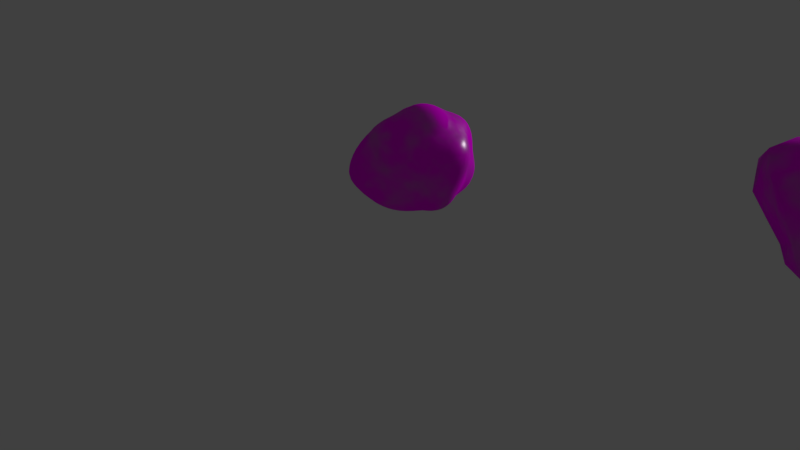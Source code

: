# Source: RocksWMoss.blend  (saved by Blender 2.78.0; exported with 4.5.12 LTS)
import bpy
from mathutils import Matrix  # noqa: F401  (used for matrix-valued properties, if any)

bpy.ops.wm.read_factory_settings(use_empty=True)
scene = bpy.context.scene
scene.name = 'Scene'

# ---- collections
col_collection_1 = bpy.data.collections.new('Collection 1'); scene.collection.children.link(col_collection_1)

# ---- images (referenced by path relative to the original .blend; pixels are not part of the script)
import os
ASSET_DIR = os.environ.get("B2B_ASSET_DIR", "")  # directory of the original .blend (textures are referenced by path, not embedded)
HERE = os.path.dirname(os.path.abspath(__file__))  # packed textures are extracted next to this script under _unpacked/

def load_image(name, relpath, width, height, colorspace="sRGB"):
    """Load a texture the original file referenced (path relative to the .blend, or extracted next to this script)."""
    p = next((c for c in (os.path.join(HERE, relpath), os.path.join(ASSET_DIR, relpath)) if relpath and os.path.exists(c)), "")
    if p:
        img = bpy.data.images.load(p, check_existing=True)
        img.name = name
    else:  # same state as the original file: an image datablock whose file is absent (Cycles renders it pink)
        img = bpy.data.images.new(name, width, height)
        img.source = "FILE"
        img.filepath = "//" + (relpath or name)
    img.colorspace_settings.name = colorspace
    return img
img_texturescom_rocksharp0024_8_m_jpg = load_image('TexturesCom_RockSharp0024_8_M.jpg', 'TexturesCom_RockSharp0024_8_M.jpg', 1024, 1024, 'sRGB')
img_texturescom_moss0177_1_seamless_s_jpg = load_image('TexturesCom_Moss0177_1_seamless_S.jpg', 'TexturesCom_Moss0177_1_seamless_S.jpg', 1024, 1024, 'sRGB')

# ---- materials (node trees are filled in below, after node groups)
mat_material = bpy.data.materials.new('Material')
mat_material.alpha_threshold = 0.0
mat_material.roughness = 0.5

# ---- material node trees
mat_material.use_nodes = True; mat_material.node_tree.nodes.clear()
_N = mat_material.node_tree.nodes; _L = mat_material.node_tree.links
n0 = _N.new('ShaderNodeBsdfDiffuse'); n0.name = 'Diffuse BSDF'; n0.location = (480, 300)
n1 = _N.new('ShaderNodeTexCoord'); n1.name = 'Texture Coordinate'; n1.location = (-609, 299)
n2 = _N.new('ShaderNodeMapping'); n2.name = 'Mapping'; n2.location = (-373, 387)
n2.inputs[3].default_value = (1.0, 0.5, 1.0)
n3 = _N.new('ShaderNodeTexImage'); n3.name = 'Image Texture'; n3.location = (40, 125)
n3.width = 140
n3.image = img_texturescom_rocksharp0024_8_m_jpg
n4 = _N.new('ShaderNodeMix'); n4.name = 'Mix'; n4.location = (260, 190)
n4.data_type = 'RGBA'
n5 = _N.new('ShaderNodeTexImage'); n5.name = 'Image Texture.001'; n5.location = (28, 560)
n5.width = 147
n5.image = img_texturescom_moss0177_1_seamless_s_jpg
n6 = _N.new('ShaderNodeTexNoise'); n6.name = 'Noise Texture'; n6.location = (28, 878)
n6.inputs[2].default_value = 4.5
n7 = _N.new('ShaderNodeOutputMaterial'); n7.name = 'Material Output'; n7.location = (963, 285)
n8 = _N.new('ShaderNodeMixShader'); n8.name = 'Mix Shader'; n8.location = (768, 302)
n9 = _N.new('ShaderNodeMix'); n9.name = 'Mix.001'; n9.location = (548, 526)
n9.data_type = 'RGBA'
n9.inputs[0].default_value = 0.005
n10 = _N.new('ShaderNodeBsdfAnisotropic'); n10.name = 'Glossy BSDF'; n10.location = (794, 586)
n10.distribution = 'GGX'
n10.inputs[0].default_value = (0.2651, 0.2651, 0.2651, 1.0)
n10.inputs[1].default_value = 0.3162
n11 = _N.new('ShaderNodeValToRGB'); n11.name = 'ColorRamp'; n11.location = (243, 855)
while len(n11.color_ramp.elements) > 1: n11.color_ramp.elements.remove(n11.color_ramp.elements[-1])
n11.color_ramp.elements[0].position = 0.02955; n11.color_ramp.elements[0].color = (0.0, 0.0, 0.0, 1.0)
_e = n11.color_ramp.elements.new(0.5547); _e.color = (1.0, 1.0, 1.0, 1.0)
n12 = _N.new('ShaderNodeBump'); n12.name = 'Bump'; n12.location = (460, 53)
n12.inputs[0].default_value = 0.1
n12.inputs[1].default_value = 0.1
n12.inputs[2].default_value = 1.0
_L.new(n3.outputs[0], n4.inputs[6])
_L.new(n1.outputs[2], n2.inputs[0])
_L.new(n2.outputs[0], n3.inputs[0])
_L.new(n2.outputs[0], n5.inputs[0])
_L.new(n4.outputs[2], n0.inputs[0])
_L.new(n5.outputs[0], n4.inputs[7])
_L.new(n6.outputs[1], n11.inputs[0])
_L.new(n11.outputs[0], n4.inputs[0])
_L.new(n8.outputs[0], n7.inputs[0])
_L.new(n11.outputs[0], n9.inputs[6])
_L.new(n0.outputs[0], n8.inputs[2])
_L.new(n10.outputs[0], n8.inputs[1])
_L.new(n9.outputs[2], n8.inputs[0])
_L.new(n11.outputs[0], n12.inputs[3])
_L.new(n12.outputs[0], n0.inputs[2])
_L.new(n12.outputs[0], n10.inputs[4])
n7.is_active_output = True

# ---- world
world_world = bpy.data.worlds.new('World'); scene.world = world_world
world_world.color = (0.05088, 0.05088, 0.05088)
world_world.use_sun_shadow = False
world_world.sun_shadow_jitter_overblur = 0.0
world_world.cycles.sampling_method = 'MANUAL'

# ---- cameras
cam_camera = bpy.data.cameras.new('Camera')
cam_camera.clip_end = 100.0
cam_camera.lens = 35.0
cam_camera.sensor_width = 32.0
cam_camera.sensor_height = 18.0
cam_camera.ortho_scale = 7.314
cam_camera.dof.focus_distance = 0.0

# ---- lights
light_sun = bpy.data.lights.new('Sun', 'SUN')
light_sun.transmission_factor = 0.0
light_sun.angle = 0.1993
light_sun.energy = 1.0
light_sun.shadow_buffer_clip_start = 0.5
light_sun.shadow_soft_size = 0.1
light_sun.shadow_cascade_max_distance = 1000.0

# ---- meshes
me_icosphere_003 = bpy.data.meshes.new('Icosphere.003')
me_icosphere_003.from_pydata([(-0.8798, -0.05673, 0.4231), (-0.5348, -0.6427, -0.1146), (0.3898, -0.1556, -0.7256), (-0.3953, -0.1124, -0.758), (-0.5869, 0.5034, -0.3563), (0.3647, 0.269, -0.7389), (0.2754, -0.8536, 0.4492), (-0.8091, 0.5921, 0.5064), (0.3519, 1.019, 0.5506), (0.9772, 0.02251, 0.5055), (0.0, -0.0003546, 1.08), (0.7256, 0.5269, -0.449), (-0.2914, 0.9755, -0.5641), (-0.9455, -0.00507, -0.4799), (-0.2848, -0.8588, -0.453), (0.7251, -0.5269, -0.4484), (0.0, 0.006213, -1.102), (0.5045, -0.695, -0.0002397), (-0.07533, -0.8228, 0.08875), (-0.7919, -0.567, 0.4852), (-0.3486, 1.298, 0.03842), (-0.03805, -0.4174, -0.8174), (0.378, -0.07237, 0.803), (-0.2671, 0.355, 0.8204), (0.1111, -0.6255, -0.4609), (1.091, 0.3426, 0.001952), (-1.091, 0.3426, 0.001952), (0.611, -0.44, 0.4632), (-0.6642, -0.4873, -0.5087), (0.7976, -0.3157, 0.1087), (0.8122, -0.06859, -0.3688), (-0.847, -0.2724, -0.002097), (-0.1087, 0.4382, -0.8278), (0.4494, 0.9117, -0.2553), (-0.2814, 0.8288, 0.541), (0.7665, 0.4629, 0.422), (-0.229, -0.7042, 0.462), (-0.4111, -0.1704, 0.7786), (0.04631, -0.462, 0.647), (0.1005, 1.378, 0.0665), (-0.8812, 1.215, -0.0047), (0.1407, 0.8644, -0.6446), (0.8341, 0.9814, 0.1589), (0.1482, 0.5024, 0.8375)], [], [(18, 6, 36), (24, 21, 2), (42, 35, 25), (39, 8, 42), (41, 11, 5), (4, 26, 7), (35, 43, 22), (7, 40, 4), (42, 25, 11), (23, 37, 10), (39, 34, 8), (32, 4, 12), (40, 12, 4), (18, 17, 6), (30, 11, 25), (28, 3, 14), (0, 26, 31), (1, 19, 31), (19, 0, 31), (13, 31, 26), (29, 30, 25), (30, 2, 11), (23, 7, 0), (0, 7, 26), (4, 13, 26), (22, 43, 10), (29, 9, 27), (16, 5, 2), (13, 28, 1), (29, 17, 15), (29, 15, 30), (27, 6, 17), (29, 25, 9), (28, 14, 1), (17, 29, 27), (24, 15, 17), (40, 20, 12), (20, 39, 12), (20, 40, 34), (21, 16, 2), (21, 24, 14), (21, 3, 16), (21, 14, 3), (3, 28, 13), (39, 20, 34), (33, 41, 39), (41, 33, 11), (35, 9, 25), (32, 41, 5), (32, 12, 41), (1, 18, 36), (32, 3, 4), (38, 6, 27), (35, 42, 8), (38, 27, 22), (34, 23, 43), (3, 13, 4), (24, 17, 18), (24, 2, 15), (5, 11, 2), (16, 32, 5), (32, 16, 3), (6, 38, 36), (7, 34, 40), (2, 30, 15), (36, 19, 1), (43, 8, 34), (37, 0, 19), (42, 33, 39), (38, 10, 37), (24, 18, 14), (23, 0, 37), (23, 10, 43), (23, 34, 7), (35, 22, 9), (18, 1, 14), (22, 27, 9), (38, 37, 36), (19, 36, 37), (38, 22, 10), (35, 8, 43), (33, 42, 11), (39, 41, 12), (1, 31, 13)])
me_icosphere_003.polygons.foreach_set('use_smooth', [True] * 84)
_uv = me_icosphere_003.uv_layers.new(name='UVMap')
_uv.uv.foreach_set('vector', [0.1594, 0.4835, 0.2771, 0.5724, 0.1628, 0.7211, 0.1291, 0.1155, -0.05701, 0.009007, 0.5709, -0.2063, 0.7556, 0.511, 0.6567, 0.5895, 0.6407, 0.3542, 0.8997, 0.6118, 0.7936, 0.7373, 0.7556, 0.511, 0.9539, 0.3, 0.7696, 0.2101, 0.9037, 0.005012, 1.143, 0.5201, 1.238, 0.7317, 1.135, 0.952, 0.6567, 0.5895, 0.6982, 0.9537, 0.4813, 0.8327, 1.135, 0.952, 1.07, 0.7038, 1.143, 0.5201, 0.7556, 0.511, 0.6407, 0.3542, 0.7696, 0.2101, 0.8085, 1.158, 0.1292, 1.077, 0.4471, 1.043, 0.8997, 0.6118, 0.9329, 0.9084, 0.7936, 0.7373, 1.078, 0.1736, 1.143, 0.5201, 1.028, 0.4298, 1.07, 0.7038, 1.028, 0.4298, 1.143, 0.5201, 0.1594, 0.4835, 0.3176, 0.3187, 0.2771, 0.5724, 0.5699, 0.1071, 0.7696, 0.2101, 0.6407, 0.3542, -0.08848, 0.3701, -0.2045, 0.1871, 0.04524, 0.2875, -0.1336, 0.9091, -0.266, 0.7317, -0.1097, 0.6686, 0.004408, 0.5052, 0.01574, 0.8145, -0.1097, 0.6686, 0.01574, 0.8145, -0.1336, 0.9091, -0.1097, 0.6686, -0.2084, 0.4892, -0.1097, 0.6686, -0.266, 0.7317, 0.4654, 0.3517, 0.5699, 0.1071, 0.6407, 0.3542, 0.5699, 0.1071, 0.5709, -0.2063, 0.7696, 0.2101, 0.8085, 1.158, 1.135, 0.952, 1.37, 0.9091, 1.37, 0.9091, 1.135, 0.952, 1.238, 0.7317, 1.143, 0.5201, 1.296, 0.4892, 1.238, 0.7317, 0.4813, 0.8327, 0.6982, 0.9537, 0.4471, 1.043, 0.4654, 0.3517, 0.547, 0.54, 0.4115, 0.5576, 1.197, -0.01747, 0.9037, 0.005012, 0.5709, -0.2063, -0.2084, 0.4892, -0.08848, 0.3701, 0.004408, 0.5052, 0.4654, 0.3517, 0.3176, 0.3187, 0.3839, 0.07373, 0.4654, 0.3517, 0.3839, 0.07373, 0.5699, 0.1071, 0.4115, 0.5576, 0.2771, 0.5724, 0.3176, 0.3187, 0.4654, 0.3517, 0.6407, 0.3542, 0.547, 0.54, -0.08848, 0.3701, 0.04524, 0.2875, 0.004408, 0.5052, 0.3176, 0.3187, 0.4654, 0.3517, 0.4115, 0.5576, 0.1291, 0.1155, 0.3839, 0.07373, 0.3176, 0.3187, 1.07, 0.7038, 0.978, 0.6663, 1.028, 0.4298, 0.978, 0.6663, 0.8997, 0.6118, 1.028, 0.4298, 0.978, 0.6663, 1.07, 0.7038, 0.9329, 0.9084, 1.447, 0.009007, 1.197, -0.01747, 0.5709, -0.2063, -0.05701, 0.009007, 0.1291, 0.1155, 0.04524, 0.2875, 1.447, 0.009007, 1.3, 0.1871, 1.197, -0.01747, -0.05701, 0.009007, 0.04524, 0.2875, -0.2045, 0.1871, -0.2045, 0.1871, -0.08848, 0.3701, -0.2084, 0.4892, 0.8997, 0.6118, 0.978, 0.6663, 0.9329, 0.9084, 0.8481, 0.405, 0.9539, 0.3, 0.8997, 0.6118, 0.9539, 0.3, 0.8481, 0.405, 0.7696, 0.2101, 0.6567, 0.5895, 0.547, 0.54, 0.6407, 0.3542, 1.078, 0.1736, 0.9539, 0.3, 0.9037, 0.005012, 1.078, 0.1736, 1.028, 0.4298, 0.9539, 0.3, 0.004408, 0.5052, 0.1594, 0.4835, 0.1628, 0.7211, 1.078, 0.1736, 1.3, 0.1871, 1.143, 0.5201, 0.2881, 0.8151, 0.2771, 0.5724, 0.4115, 0.5576, 0.6567, 0.5895, 0.7556, 0.511, 0.7936, 0.7373, 0.2881, 0.8151, 0.4115, 0.5576, 0.4813, 0.8327, 0.9329, 0.9084, 0.8085, 1.158, 0.6982, 0.9537, 1.3, 0.1871, 1.296, 0.4892, 1.143, 0.5201, 0.1291, 0.1155, 0.3176, 0.3187, 0.1594, 0.4835, 0.1291, 0.1155, 0.5709, -0.2063, 0.3839, 0.07373, 0.9037, 0.005012, 0.7696, 0.2101, 0.5709, -0.2063, 1.197, -0.01747, 1.078, 0.1736, 0.9037, 0.005012, 1.078, 0.1736, 1.197, -0.01747, 1.3, 0.1871, 0.2771, 0.5724, 0.2881, 0.8151, 0.1628, 0.7211, 1.135, 0.952, 0.9329, 0.9084, 1.07, 0.7038, 0.5709, -0.2063, 0.5699, 0.1071, 0.3839, 0.07373, 0.1628, 0.7211, 0.01574, 0.8145, 0.004408, 0.5052, 0.6982, 0.9537, 0.7936, 0.7373, 0.9329, 0.9084, 0.1292, 1.077, -0.1336, 0.9091, 0.01574, 0.8145, 0.7556, 0.511, 0.8481, 0.405, 0.8997, 0.6118, 0.2881, 0.8151, 0.4471, 1.043, 0.1292, 1.077, 0.1291, 0.1155, 0.1594, 0.4835, 0.04524, 0.2875, 0.8085, 1.158, 1.37, 0.9091, 0.1292, 1.077, 0.8085, 1.158, 0.4471, 1.043, 0.6982, 0.9537, 0.8085, 1.158, 0.9329, 0.9084, 1.135, 0.952, 0.6567, 0.5895, 0.4813, 0.8327, 0.547, 0.54, 0.1594, 0.4835, 0.004408, 0.5052, 0.04524, 0.2875, 0.4813, 0.8327, 0.4115, 0.5576, 0.547, 0.54, 0.2881, 0.8151, 0.1292, 1.077, 0.1628, 0.7211, 0.01574, 0.8145, 0.1628, 0.7211, 0.1292, 1.077, 0.2881, 0.8151, 0.4813, 0.8327, 0.4471, 1.043, 0.6567, 0.5895, 0.7936, 0.7373, 0.6982, 0.9537, 0.8481, 0.405, 0.7556, 0.511, 0.7696, 0.2101, 0.8997, 0.6118, 0.9539, 0.3, 1.028, 0.4298, 0.004408, 0.5052, -0.1097, 0.6686, -0.2084, 0.4892])
me_icosphere_003.materials.append(mat_material)
me_icosphere_003.use_remesh_preserve_volume = False
me_icosphere_003.use_remesh_preserve_attributes = False
me_icosphere_003.use_mirror_vertex_groups = False
me_icosphere_003.update()
me_icosphere_004 = bpy.data.meshes.new('Icosphere.004')
me_icosphere_004.from_pydata([(1.233, 0.481, 0.938), (-1.24, -0.1738, 0.5758), (0.3898, -0.1556, -0.7256), (-0.3953, -0.1124, -0.758), (-0.6452, 0.5074, -0.3833), (0.3647, 0.269, -0.7389), (0.2754, -0.8536, 0.4492), (-1.398, 0.9044, 0.7941), (0.6363, 1.68, 1.044), (1.28, -0.07017, 0.6136), (0.01236, -0.02747, 1.195), (0.7754, 0.5302, -0.4722), (-0.2924, 0.9765, -0.5639), (-0.9671, -0.004105, -0.4918), (-0.2848, -0.8588, -0.453), (0.7251, -0.5269, -0.4484), (0.0, 0.006213, -1.102), (0.5045, -0.695, -0.0002397), (-0.07533, -0.8228, 0.08875), (-0.8909, -0.6103, 0.5369), (-0.54, 1.692, 0.2686), (-0.03805, -0.4174, -0.8174), (0.4809, -0.1218, 0.9985), (-0.4798, 0.3067, 1.221), (0.1111, -0.6255, -0.4609), (1.616, 0.3946, -0.04512), (-1.679, 0.4021, -0.0163), (0.741, -0.4966, 0.5332), (-0.6642, -0.4873, -0.5087), (0.9525, -0.3696, 0.1461), (0.8429, -0.06836, -0.3821), (-0.9608, -0.3091, 0.0151), (-0.1087, 0.4382, -0.8278), (0.5055, 0.9868, -0.2253), (-0.5793, 1.528, 1.101), (1.554, 0.7515, 0.7592), (-0.229, -0.7042, 0.462), (-0.519, -0.2284, 0.9764), (-0.5466, -0.6498, -0.112), (0.05424, -0.4673, 0.6642), (-1.042, 1.415, 0.08703), (0.1407, 0.8644, -0.6446), (1.195, 1.315, 0.2967), (0.2619, 0.4841, 1.174), (0.3332, 1.327, 0.02557), (0.03141, 1.177, -0.2588), (0.8503, 1.151, 0.03571), (-0.06213, 1.837, 1.093), (0.4472, 1.139, 1.085), (0.912, 0.2106, 1.117), (-0.8493, 1.475, 0.6073), (-0.3034, 1.05, 1.097), (-1.165, 0.4543, -0.2056), (0.6043, 1.466, 0.2937), (-0.3402, 1.786, 0.7162), (-0.3231, 1.346, -0.1017), (0.8796, 1.491, 0.7191), (-1.323, 0.7415, 0.1037), (-0.873, 0.1842, 0.9641), (0.9054, 1.027, 0.8993), (-1.551, 0.3864, 0.7195), (1.263, 0.006795, 0.05128), (-1.374, 1.207, 0.4426), (1.434, 0.9484, -0.01469), (0.6869, 0.5554, 0.9572), (-0.7625, 1.073, -0.2026), (-1.824, 0.7299, 0.3741), (-0.7999, 0.5544, 1.0), (-0.8007, 1.063, 0.9623), (-1.313, 0.04499, 0.001219), (-1.133, 0.5437, 0.879), (-1.327, 0.1998, -0.2548), (-1.486, 0.12, 0.2743), (1.234, 0.1641, -0.2145), (0.953, 0.9638, -0.1165), (1.2, 0.4633, -0.2595), (0.1866, 1.703, 0.3113)], [], [(22, 49, 43), (22, 27, 9), (39, 37, 36), (19, 36, 37), (39, 22, 10), (35, 0, 9), (58, 1, 37), (38, 31, 13), (55, 40, 20), (63, 42, 35), (50, 34, 20), (45, 41, 12), (46, 33, 53), (45, 55, 76), (59, 42, 56), (54, 47, 76), (47, 54, 34), (44, 33, 45), (65, 57, 40), (49, 22, 9), (43, 64, 48), (47, 48, 8), (44, 76, 53), (51, 48, 47), (8, 56, 53), (52, 4, 13), (13, 71, 52), (29, 61, 9), (53, 76, 8), (29, 17, 15), (35, 9, 25), (32, 41, 5), (6, 39, 36), (28, 14, 38), (17, 29, 27), (24, 15, 17), (24, 18, 14), (2, 30, 15), (36, 19, 38), (21, 16, 2), (21, 24, 14), (21, 3, 16), (21, 14, 3), (3, 28, 13), (37, 1, 19), (41, 33, 11), (32, 12, 41), (38, 18, 36), (32, 3, 4), (39, 6, 27), (23, 10, 43), (39, 27, 22), (39, 10, 37), (3, 13, 4), (24, 17, 18), (24, 2, 15), (5, 11, 2), (16, 32, 5), (32, 16, 3), (29, 15, 30), (27, 6, 17), (32, 4, 12), (19, 1, 31), (29, 9, 27), (16, 5, 2), (30, 2, 11), (18, 17, 6), (28, 3, 14), (22, 43, 10), (38, 19, 31), (13, 28, 38), (23, 37, 10), (41, 11, 5), (24, 21, 2), (18, 6, 36), (72, 26, 69), (72, 1, 60), (73, 25, 61), (73, 30, 11), (74, 33, 46), (74, 63, 11), (75, 25, 73), (75, 11, 63), (0, 35, 64), (0, 49, 9), (30, 73, 61), (33, 74, 11), (68, 50, 7), (51, 23, 43), (63, 35, 25), (35, 59, 64), (46, 42, 63), (42, 46, 53), (63, 74, 46), (7, 70, 67), (26, 72, 60), (31, 69, 13), (61, 25, 9), (23, 67, 58), (58, 37, 23), (25, 75, 63), (47, 8, 76), (45, 33, 41), (33, 44, 53), (51, 68, 67), (20, 54, 76), (76, 44, 45), (51, 43, 48), (40, 50, 20), (7, 66, 60), (52, 26, 57), (7, 62, 57), (65, 12, 4), (18, 38, 14), (54, 20, 34), (55, 45, 12), (55, 20, 76), (56, 42, 53), (4, 52, 57), (40, 62, 50), (1, 72, 69), (58, 60, 1), (12, 65, 55), (59, 48, 64), (59, 8, 48), (26, 66, 57), (68, 51, 34), (26, 71, 69), (61, 29, 30), (62, 40, 57), (62, 7, 50), (49, 0, 64), (11, 75, 73), (64, 43, 49), (59, 35, 42), (65, 4, 57), (65, 40, 55), (66, 26, 60), (66, 7, 57), (58, 70, 60), (67, 23, 51), (68, 7, 67), (68, 34, 50), (59, 56, 8), (69, 31, 1), (70, 58, 67), (70, 7, 60), (71, 13, 69), (71, 26, 52), (51, 47, 34)])
me_icosphere_004.polygons.foreach_set('use_smooth', [True] * 150)
_uv = me_icosphere_004.uv_layers.new(name='UVMap')
_uv.uv.foreach_set('vector', [0.4724, 0.8257, 0.5622, 0.7398, 0.6418, 0.9647, 0.4724, 0.8257, 0.4139, 0.5391, 0.533, 0.5064, 0.2813, 0.8165, 0.1112, 1.083, 0.1467, 0.7176, -0.01231, 0.8195, 0.1467, 0.7176, 0.1112, 1.083, 0.2813, 0.8165, 0.4724, 0.8257, 0.4356, 1.044, 0.646, 0.5523, 0.6119, 0.6356, 0.533, 0.5064, -0.2041, 1.128, -0.1422, 0.8951, 0.1112, 1.083, -0.01964, 0.4951, -0.1369, 0.6708, -0.2419, 0.4746, 1.003, 0.6078, 1.094, 0.726, 0.9997, 0.7254, 0.7159, 0.3796, 0.755, 0.5101, 0.646, 0.5523, 1.038, 0.8517, 0.9553, 0.9378, 0.9997, 0.7254, 0.9559, 0.4921, 0.9745, 0.277, 1.052, 0.4132, 0.793, 0.4685, 0.855, 0.4037, 0.8301, 0.5939, 0.9559, 0.4921, 1.003, 0.6078, 0.8946, 0.6549, 0.7108, 0.7, 0.755, 0.5101, 0.7738, 0.6562, 0.9425, 0.8058, 0.88, 0.8438, 0.8946, 0.6549, 0.88, 0.8438, 0.9425, 0.8058, 0.9553, 0.9378, 0.8814, 0.5524, 0.855, 0.4037, 0.9559, 0.4921, 1.102, 0.6254, 1.213, 0.7641, 1.094, 0.726, 0.5622, 0.7398, 0.4724, 0.8257, 0.533, 0.5064, 0.6418, 0.9647, 0.6465, 0.7778, 0.758, 0.8332, 0.88, 0.8438, 0.758, 0.8332, 0.7927, 0.7515, 0.8814, 0.5524, 0.8946, 0.6549, 0.8301, 0.5939, 0.8874, 1.002, 0.758, 0.8332, 0.88, 0.8438, 0.7927, 0.7515, 0.7738, 0.6562, 0.8301, 0.5939, 1.251, 0.6481, 1.182, 0.5068, 1.332, 0.4746, -0.2419, 0.4746, -0.2663, 0.6263, -0.3225, 0.6481, 0.465, 0.3392, 0.5672, 0.3122, 0.533, 0.5064, 0.8301, 0.5939, 0.8946, 0.6549, 0.7927, 0.7515, 0.465, 0.3392, 0.3087, 0.2966, 0.378, 0.04024, 0.646, 0.5523, 0.533, 0.5064, 0.6328, 0.3098, 1.104, 0.1448, 0.9745, 0.277, 0.922, -0.03166, 0.2663, 0.562, 0.2813, 0.8165, 0.1467, 0.7176, -0.1162, 0.3504, 0.02372, 0.264, -0.01964, 0.4951, 0.3087, 0.2966, 0.465, 0.3392, 0.4139, 0.5391, 0.1115, 0.08396, 0.378, 0.04024, 0.3087, 0.2966, 0.1115, 0.08396, 0.1432, 0.4689, 0.02372, 0.264, 0.5737, -0.2528, 0.5738, 0.0758, 0.378, 0.04024, 0.1467, 0.7176, -0.01231, 0.8195, -0.01964, 0.4951, 1.49, -0.02748, 1.228, -0.05518, 0.5737, -0.2528, -0.08325, -0.02748, 0.1115, 0.08396, 0.02372, 0.264, 1.49, -0.02748, 1.336, 0.1588, 1.228, -0.05518, -0.08325, -0.02748, 0.02372, 0.264, -0.2376, 0.1588, -0.2376, 0.1588, -0.1162, 0.3504, -0.2419, 0.4746, 0.1112, 1.083, -0.1422, 0.8951, -0.01231, 0.8195, 0.9745, 0.277, 0.855, 0.4037, 0.775, 0.1761, 1.104, 0.1448, 1.052, 0.4132, 0.9745, 0.277, -0.01964, 0.4951, 0.1432, 0.4689, 0.1467, 0.7176, 1.104, 0.1448, 1.336, 0.1588, 1.182, 0.5068, 0.2813, 0.8165, 0.2663, 0.562, 0.4139, 0.5391, 0.709, 1.257, 0.4356, 1.044, 0.6418, 0.9647, 0.2813, 0.8165, 0.4139, 0.5391, 0.4724, 0.8257, 0.2813, 0.8165, 0.4356, 1.044, 0.1112, 1.083, 1.336, 0.1588, 1.332, 0.4746, 1.182, 0.5068, 0.1115, 0.08396, 0.3087, 0.2966, 0.1432, 0.4689, 0.1115, 0.08396, 0.5737, -0.2528, 0.378, 0.04024, 0.922, -0.03166, 0.775, 0.1761, 0.5737, -0.2528, 1.228, -0.05518, 1.104, 0.1448, 0.922, -0.03166, 1.104, 0.1448, 1.228, -0.05518, 1.336, 0.1588, 0.465, 0.3392, 0.378, 0.04024, 0.5738, 0.0758, 0.4139, 0.5391, 0.2663, 0.562, 0.3087, 0.2966, 1.104, 0.1448, 1.182, 0.5068, 1.052, 0.4132, -0.01231, 0.8195, -0.1422, 0.8951, -0.1369, 0.6708, 0.465, 0.3392, 0.533, 0.5064, 0.4139, 0.5391, 1.228, -0.05518, 0.922, -0.03166, 0.5737, -0.2528, 0.5738, 0.0758, 0.5737, -0.2528, 0.775, 0.1761, 0.1432, 0.4689, 0.3087, 0.2966, 0.2663, 0.562, -0.1162, 0.3504, -0.2376, 0.1588, 0.02372, 0.264, 0.4724, 0.8257, 0.6418, 0.9647, 0.4356, 1.044, -0.01964, 0.4951, -0.01231, 0.8195, -0.1369, 0.6708, -0.2419, 0.4746, -0.1162, 0.3504, -0.01964, 0.4951, 0.709, 1.257, 0.1112, 1.083, 0.4356, 1.044, 0.9745, 0.277, 0.775, 0.1761, 0.922, -0.03166, 0.1115, 0.08396, -0.08325, -0.02748, 0.5737, -0.2528, 0.1432, 0.4689, 0.2663, 0.562, 0.1467, 0.7176, -0.2307, 0.8034, -0.2831, 0.7201, -0.2279, 0.7099, -0.2307, 0.8034, -0.1422, 0.8951, -0.2692, 0.9356, 0.6161, 0.2254, 0.6328, 0.3098, 0.5672, 0.3122, 0.6161, 0.2254, 0.5738, 0.0758, 0.775, 0.1761, 0.7725, 0.3873, 0.855, 0.4037, 0.793, 0.4685, 0.7725, 0.3873, 0.7159, 0.3796, 0.775, 0.1761, 0.6822, 0.2503, 0.6328, 0.3098, 0.6161, 0.2254, 0.6822, 0.2503, 0.775, 0.1761, 0.7159, 0.3796, 0.6119, 0.6356, 0.646, 0.5523, 0.6465, 0.7778, 0.6119, 0.6356, 0.5622, 0.7398, 0.533, 0.5064, 0.5738, 0.0758, 0.6161, 0.2254, 0.5672, 0.3122, 0.855, 0.4037, 0.7725, 0.3873, 0.775, 0.1761, 1.038, 1.004, 1.038, 0.8517, 1.185, 0.9508, 0.8874, 1.002, 0.709, 1.257, 0.6418, 0.9647, 0.7159, 0.3796, 0.646, 0.5523, 0.6328, 0.3098, 0.646, 0.5523, 0.7108, 0.7, 0.6465, 0.7778, 0.793, 0.4685, 0.755, 0.5101, 0.7159, 0.3796, 0.755, 0.5101, 0.793, 0.4685, 0.8301, 0.5939, 0.7159, 0.3796, 0.7725, 0.3873, 0.793, 0.4685, 1.185, 0.9508, 1.232, 1.036, 1.143, 1.125, -0.2831, 0.7201, -0.2307, 0.8034, -0.2692, 0.9356, -0.1369, 0.6708, -0.2279, 0.7099, -0.2419, 0.4746, 0.5672, 0.3122, 0.6328, 0.3098, 0.533, 0.5064, 0.709, 1.257, 1.143, 1.125, 1.37, 1.128, 1.37, 1.128, 0.1112, 1.083, 0.709, 1.257, 0.6328, 0.3098, 0.6822, 0.2503, 0.7159, 0.3796, 0.88, 0.8438, 0.7927, 0.7515, 0.8946, 0.6549, 0.9559, 0.4921, 0.855, 0.4037, 0.9745, 0.277, 0.855, 0.4037, 0.8814, 0.5524, 0.8301, 0.5939, 0.8874, 1.002, 1.038, 1.004, 1.143, 1.125, 0.9997, 0.7254, 0.9425, 0.8058, 0.8946, 0.6549, 0.8946, 0.6549, 0.8814, 0.5524, 0.9559, 0.4921, 0.8874, 1.002, 0.6418, 0.9647, 0.758, 0.8332, 1.094, 0.726, 1.038, 0.8517, 0.9997, 0.7254, 1.185, 0.9508, 1.252, 0.824, 1.305, 0.9356, 1.251, 0.6481, 1.291, 0.7201, 1.213, 0.7641, 1.185, 0.9508, 1.146, 0.839, 1.213, 0.7641, 1.102, 0.6254, 1.052, 0.4132, 1.182, 0.5068, 0.1432, 0.4689, -0.01964, 0.4951, 0.02372, 0.264, 0.9425, 0.8058, 0.9997, 0.7254, 0.9553, 0.9378, 1.003, 0.6078, 0.9559, 0.4921, 1.052, 0.4132, 1.003, 0.6078, 0.9997, 0.7254, 0.8946, 0.6549, 0.7738, 0.6562, 0.755, 0.5101, 0.8301, 0.5939, 1.182, 0.5068, 1.251, 0.6481, 1.213, 0.7641, 1.094, 0.726, 1.146, 0.839, 1.038, 0.8517, -0.1422, 0.8951, -0.2307, 0.8034, -0.2279, 0.7099, -0.2041, 1.128, -0.2692, 0.9356, -0.1422, 0.8951, 1.052, 0.4132, 1.102, 0.6254, 1.003, 0.6078, 0.7108, 0.7, 0.758, 0.8332, 0.6465, 0.7778, 0.7108, 0.7, 0.7927, 0.7515, 0.758, 0.8332, 1.291, 0.7201, 1.252, 0.824, 1.213, 0.7641, 1.038, 1.004, 0.8874, 1.002, 0.9553, 0.9378, -0.2831, 0.7201, -0.2663, 0.6263, -0.2279, 0.7099, 0.5672, 0.3122, 0.465, 0.3392, 0.5738, 0.0758, 1.146, 0.839, 1.094, 0.726, 1.213, 0.7641, 1.146, 0.839, 1.185, 0.9508, 1.038, 0.8517, 0.5622, 0.7398, 0.6119, 0.6356, 0.6465, 0.7778, 0.775, 0.1761, 0.6822, 0.2503, 0.6161, 0.2254, 0.6465, 0.7778, 0.6418, 0.9647, 0.5622, 0.7398, 0.7108, 0.7, 0.646, 0.5523, 0.755, 0.5101, 1.102, 0.6254, 1.182, 0.5068, 1.213, 0.7641, 1.102, 0.6254, 1.094, 0.726, 1.003, 0.6078, -0.3213, 0.824, -0.2831, 0.7201, -0.2692, 0.9356, 1.252, 0.824, 1.185, 0.9508, 1.213, 0.7641, 1.37, 1.128, 1.232, 1.036, 1.305, 0.9356, 1.143, 1.125, 0.709, 1.257, 0.8874, 1.002, 1.038, 1.004, 1.185, 0.9508, 1.143, 1.125, 1.038, 1.004, 0.9553, 0.9378, 1.038, 0.8517, 0.7108, 0.7, 0.7738, 0.6562, 0.7927, 0.7515, -0.2279, 0.7099, -0.1369, 0.6708, -0.1422, 0.8951, 1.232, 1.036, 1.37, 1.128, 1.143, 1.125, 1.232, 1.036, 1.185, 0.9508, 1.305, 0.9356, -0.2663, 0.6263, -0.2419, 0.4746, -0.2279, 0.7099, -0.2663, 0.6263, -0.2831, 0.7201, -0.3225, 0.6481, 0.8874, 1.002, 0.88, 0.8438, 0.9553, 0.9378])
_ca = me_icosphere_004.color_attributes.new('Col', 'BYTE_COLOR', 'CORNER')
_ca.data.foreach_set('color', [1.0, 1.0, 1.0, 1.0, 1.0, 1.0, 1.0, 1.0, 1.0, 1.0, 1.0, 1.0, 1.0, 1.0, 1.0, 1.0, 1.0, 1.0, 1.0, 1.0, 1.0, 1.0, 1.0, 1.0, 1.0, 1.0, 1.0, 1.0, 1.0, 1.0, 1.0, 1.0, 1.0, 1.0, 1.0, 1.0, 1.0, 1.0, 1.0, 1.0, 1.0, 1.0, 1.0, 1.0, 1.0, 1.0, 1.0, 1.0, 1.0, 1.0, 1.0, 1.0, 1.0, 1.0, 1.0, 1.0, 1.0, 1.0, 1.0, 1.0, 1.0, 1.0, 1.0, 1.0, 1.0, 1.0, 1.0, 1.0, 1.0, 1.0, 1.0, 1.0, 1.0, 1.0, 1.0, 1.0, 1.0, 1.0, 1.0, 1.0, 1.0, 1.0, 1.0, 1.0, 1.0, 1.0, 1.0, 1.0, 1.0, 1.0, 1.0, 1.0, 1.0, 1.0, 1.0, 1.0, 1.0, 1.0, 1.0, 1.0, 1.0, 1.0, 1.0, 1.0, 1.0, 1.0, 1.0, 1.0, 1.0, 1.0, 1.0, 1.0, 1.0, 1.0, 1.0, 1.0, 1.0, 1.0, 1.0, 1.0, 1.0, 1.0, 1.0, 1.0, 1.0, 1.0, 1.0, 1.0, 1.0, 1.0, 1.0, 1.0, 1.0, 1.0, 1.0, 1.0, 1.0, 1.0, 1.0, 1.0, 1.0, 1.0, 1.0, 1.0, 1.0, 1.0, 1.0, 1.0, 1.0, 1.0, 1.0, 1.0, 1.0, 1.0, 1.0, 1.0, 1.0, 1.0, 1.0, 1.0, 1.0, 1.0, 1.0, 1.0, 1.0, 1.0, 1.0, 1.0, 1.0, 1.0, 1.0, 1.0, 1.0, 1.0, 1.0, 1.0, 1.0, 1.0, 1.0, 1.0, 1.0, 1.0, 1.0, 1.0, 1.0, 1.0, 1.0, 1.0, 1.0, 1.0, 1.0, 1.0, 1.0, 1.0, 1.0, 1.0, 1.0, 1.0, 1.0, 1.0, 1.0, 1.0, 1.0, 1.0, 1.0, 1.0, 1.0, 1.0, 1.0, 1.0, 1.0, 1.0, 1.0, 1.0, 1.0, 1.0, 1.0, 1.0, 1.0, 1.0, 1.0, 1.0, 1.0, 1.0, 1.0, 1.0, 1.0, 1.0, 1.0, 1.0, 1.0, 1.0, 1.0, 1.0, 1.0, 1.0, 1.0, 1.0, 1.0, 1.0, 1.0, 1.0, 1.0, 1.0, 1.0, 1.0, 1.0, 1.0, 1.0, 1.0, 1.0, 1.0, 1.0, 1.0, 1.0, 1.0, 1.0, 1.0, 1.0, 1.0, 1.0, 1.0, 1.0, 1.0, 1.0, 1.0, 1.0, 1.0, 1.0, 1.0, 1.0, 1.0, 1.0, 1.0, 1.0, 1.0, 1.0, 1.0, 1.0, 1.0, 1.0, 1.0, 1.0, 1.0, 1.0, 1.0, 1.0, 1.0, 1.0, 1.0, 1.0, 1.0, 1.0, 1.0, 1.0, 1.0, 1.0, 1.0, 1.0, 1.0, 1.0, 1.0, 1.0, 1.0, 1.0, 1.0, 1.0, 1.0, 1.0, 1.0, 1.0, 1.0, 1.0, 1.0, 1.0, 1.0, 1.0, 1.0, 1.0, 1.0, 1.0, 1.0, 1.0, 1.0, 1.0, 1.0, 1.0, 1.0, 1.0, 1.0, 1.0, 1.0, 1.0, 1.0, 1.0, 1.0, 1.0, 1.0, 1.0, 1.0, 1.0, 1.0, 1.0, 1.0, 1.0, 1.0, 1.0, 1.0, 1.0, 1.0, 1.0, 1.0, 1.0, 1.0, 1.0, 1.0, 1.0, 1.0, 1.0, 1.0, 1.0, 1.0, 1.0, 1.0, 1.0, 1.0, 1.0, 1.0, 1.0, 1.0, 1.0, 1.0, 1.0, 1.0, 1.0, 1.0, 1.0, 1.0, 1.0, 1.0, 1.0, 1.0, 1.0, 1.0, 1.0, 1.0, 1.0, 1.0, 1.0, 1.0, 1.0, 1.0, 1.0, 1.0, 1.0, 1.0, 1.0, 1.0, 1.0, 1.0, 1.0, 1.0, 1.0, 1.0, 1.0, 1.0, 1.0, 1.0, 1.0, 1.0, 1.0, 1.0, 1.0, 1.0, 1.0, 1.0, 1.0, 1.0, 1.0, 1.0, 1.0, 1.0, 1.0, 1.0, 1.0, 1.0, 1.0, 1.0, 1.0, 1.0, 1.0, 1.0, 1.0, 1.0, 1.0, 1.0, 1.0, 1.0, 1.0, 1.0, 1.0, 1.0, 1.0, 1.0, 1.0, 1.0, 1.0, 1.0, 1.0, 1.0, 1.0, 1.0, 1.0, 1.0, 1.0, 1.0, 1.0, 1.0, 1.0, 1.0, 1.0, 1.0, 1.0, 1.0, 1.0, 1.0, 1.0, 1.0, 1.0, 1.0, 1.0, 1.0, 1.0, 1.0, 1.0, 1.0, 1.0, 1.0, 1.0, 1.0, 1.0, 1.0, 1.0, 1.0, 1.0, 1.0, 1.0, 1.0, 1.0, 1.0, 1.0, 1.0, 1.0, 1.0, 1.0, 1.0, 1.0, 1.0, 1.0, 1.0, 1.0, 1.0, 1.0, 1.0, 1.0, 1.0, 1.0, 1.0, 1.0, 1.0, 1.0, 1.0, 1.0, 1.0, 1.0, 1.0, 1.0, 1.0, 1.0, 1.0, 1.0, 1.0, 1.0, 1.0, 1.0, 1.0, 1.0, 1.0, 1.0, 1.0, 1.0, 1.0, 1.0, 1.0, 1.0, 1.0, 1.0, 1.0, 1.0, 1.0, 1.0, 1.0, 1.0, 1.0, 1.0, 1.0, 1.0, 1.0, 1.0, 1.0, 1.0, 1.0, 1.0, 1.0, 1.0, 1.0, 1.0, 1.0, 1.0, 1.0, 1.0, 1.0, 1.0, 1.0, 1.0, 1.0, 1.0, 1.0, 1.0, 1.0, 1.0, 1.0, 1.0, 1.0, 1.0, 1.0, 1.0, 1.0, 1.0, 1.0, 1.0, 1.0, 1.0, 1.0, 1.0, 1.0, 1.0, 1.0, 1.0, 1.0, 1.0, 1.0, 1.0, 1.0, 1.0, 1.0, 1.0, 1.0, 1.0, 1.0, 1.0, 1.0, 1.0, 1.0, 1.0, 1.0, 1.0, 1.0, 1.0, 1.0, 1.0, 1.0, 1.0, 1.0, 1.0, 1.0, 1.0, 1.0, 1.0, 1.0, 1.0, 1.0, 1.0, 1.0, 1.0, 1.0, 1.0, 1.0, 1.0, 1.0, 1.0, 1.0, 1.0, 1.0, 1.0, 1.0, 1.0, 1.0, 1.0, 1.0, 1.0, 1.0, 1.0, 1.0, 1.0, 1.0, 1.0, 1.0, 1.0, 1.0, 1.0, 1.0, 1.0, 1.0, 1.0, 1.0, 1.0, 1.0, 1.0, 1.0, 1.0, 1.0, 1.0, 1.0, 1.0, 1.0, 1.0, 1.0, 1.0, 1.0, 1.0, 1.0, 1.0, 1.0, 1.0, 1.0, 1.0, 1.0, 1.0, 1.0, 1.0, 1.0, 1.0, 1.0, 1.0, 1.0, 1.0, 1.0, 1.0, 1.0, 1.0, 1.0, 1.0, 1.0, 1.0, 1.0, 1.0, 1.0, 1.0, 1.0, 1.0, 1.0, 1.0, 1.0, 1.0, 1.0, 1.0, 1.0, 1.0, 1.0, 1.0, 1.0, 1.0, 1.0, 1.0, 1.0, 1.0, 1.0, 1.0, 1.0, 1.0, 1.0, 1.0, 1.0, 1.0, 1.0, 1.0, 1.0, 1.0, 1.0, 1.0, 1.0, 1.0, 1.0, 1.0, 1.0, 1.0, 1.0, 1.0, 1.0, 1.0, 1.0, 1.0, 1.0, 1.0, 1.0, 1.0, 1.0, 1.0, 1.0, 1.0, 1.0, 1.0, 1.0, 1.0, 1.0, 1.0, 1.0, 1.0, 1.0, 1.0, 1.0, 1.0, 1.0, 1.0, 1.0, 1.0, 1.0, 1.0, 1.0, 1.0, 1.0, 1.0, 1.0, 1.0, 1.0, 1.0, 1.0, 1.0, 1.0, 1.0, 1.0, 1.0, 1.0, 1.0, 1.0, 1.0, 1.0, 1.0, 1.0, 1.0, 1.0, 1.0, 1.0, 1.0, 1.0, 1.0, 1.0, 1.0, 1.0, 1.0, 1.0, 1.0, 1.0, 1.0, 1.0, 1.0, 1.0, 1.0, 1.0, 1.0, 1.0, 1.0, 1.0, 1.0, 1.0, 1.0, 1.0, 1.0, 1.0, 1.0, 1.0, 1.0, 1.0, 1.0, 1.0, 1.0, 1.0, 1.0, 1.0, 1.0, 1.0, 1.0, 1.0, 1.0, 1.0, 1.0, 1.0, 1.0, 1.0, 1.0, 1.0, 1.0, 1.0, 1.0, 1.0, 1.0, 1.0, 1.0, 1.0, 1.0, 1.0, 1.0, 1.0, 1.0, 1.0, 1.0, 1.0, 1.0, 1.0, 1.0, 1.0, 1.0, 1.0, 1.0, 1.0, 1.0, 1.0, 1.0, 1.0, 1.0, 1.0, 1.0, 1.0, 1.0, 1.0, 1.0, 1.0, 1.0, 1.0, 1.0, 1.0, 1.0, 1.0, 1.0, 1.0, 1.0, 1.0, 1.0, 1.0, 1.0, 1.0, 1.0, 1.0, 1.0, 1.0, 1.0, 1.0, 1.0, 1.0, 1.0, 1.0, 1.0, 1.0, 1.0, 1.0, 1.0, 1.0, 1.0, 1.0, 1.0, 1.0, 1.0, 1.0, 1.0, 1.0, 1.0, 1.0, 1.0, 1.0, 1.0, 1.0, 1.0, 1.0, 1.0, 1.0, 1.0, 1.0, 1.0, 1.0, 1.0, 1.0, 1.0, 1.0, 1.0, 1.0, 1.0, 1.0, 1.0, 1.0, 1.0, 1.0, 1.0, 1.0, 1.0, 1.0, 1.0, 1.0, 1.0, 1.0, 1.0, 1.0, 1.0, 1.0, 1.0, 1.0, 1.0, 1.0, 1.0, 1.0, 1.0, 1.0, 1.0, 1.0, 1.0, 1.0, 1.0, 1.0, 1.0, 1.0, 1.0, 1.0, 1.0, 1.0, 1.0, 1.0, 1.0, 1.0, 1.0, 1.0, 1.0, 1.0, 1.0, 1.0, 1.0, 1.0, 1.0, 1.0, 1.0, 1.0, 1.0, 1.0, 1.0, 1.0, 1.0, 1.0, 1.0, 1.0, 1.0, 1.0, 1.0, 1.0, 1.0, 1.0, 1.0, 1.0, 1.0, 1.0, 1.0, 1.0, 1.0, 1.0, 1.0, 1.0, 1.0, 1.0, 1.0, 1.0, 1.0, 1.0, 1.0, 1.0, 1.0, 1.0, 1.0, 1.0, 1.0, 1.0, 1.0, 1.0, 1.0, 1.0, 1.0, 1.0, 1.0, 1.0, 1.0, 1.0, 1.0, 1.0, 1.0, 1.0, 1.0, 1.0, 1.0, 1.0, 1.0, 1.0, 1.0, 1.0, 1.0, 1.0, 1.0, 1.0, 1.0, 1.0, 1.0, 1.0, 1.0, 1.0, 1.0, 1.0, 1.0, 1.0, 1.0, 1.0, 1.0, 1.0, 1.0, 1.0, 1.0, 1.0, 1.0, 1.0, 1.0, 1.0, 1.0, 1.0, 1.0, 1.0, 1.0, 1.0, 1.0, 1.0, 1.0, 1.0, 1.0, 1.0, 1.0, 1.0, 1.0, 1.0, 1.0, 1.0, 1.0, 1.0, 1.0, 1.0, 1.0, 1.0, 1.0, 1.0, 1.0, 1.0, 1.0, 1.0, 1.0, 1.0, 1.0, 1.0, 1.0, 1.0, 1.0, 1.0, 1.0, 1.0, 1.0, 1.0, 1.0, 1.0, 1.0, 1.0, 1.0, 1.0, 1.0, 1.0, 1.0, 1.0, 1.0, 1.0, 1.0, 1.0, 1.0, 1.0, 1.0, 1.0, 1.0, 1.0, 1.0, 1.0, 1.0, 1.0, 1.0, 1.0, 1.0, 1.0, 1.0, 1.0, 1.0, 1.0, 1.0, 1.0, 1.0, 1.0, 1.0, 1.0, 1.0, 1.0, 1.0, 1.0, 1.0, 1.0, 1.0, 1.0, 1.0, 1.0, 1.0, 1.0, 1.0, 1.0, 1.0, 1.0, 1.0, 1.0, 1.0, 1.0, 1.0, 1.0, 1.0, 1.0, 1.0, 1.0, 1.0, 1.0, 1.0, 1.0, 1.0, 1.0, 1.0, 1.0, 1.0, 1.0, 1.0, 1.0, 1.0, 1.0, 1.0, 1.0, 1.0, 1.0, 1.0, 1.0, 1.0, 1.0, 1.0, 1.0, 1.0, 1.0, 1.0, 1.0, 1.0, 1.0, 1.0, 1.0, 1.0, 1.0, 1.0, 1.0, 1.0, 1.0, 1.0, 1.0, 1.0, 1.0, 1.0, 1.0, 1.0, 1.0, 1.0, 1.0, 1.0, 1.0, 1.0, 1.0, 1.0, 1.0, 1.0, 1.0, 1.0, 1.0, 1.0, 1.0, 1.0, 1.0, 1.0, 1.0, 1.0, 1.0, 1.0, 1.0, 1.0, 1.0, 1.0, 1.0, 1.0, 1.0, 1.0, 1.0, 1.0, 1.0, 1.0, 1.0, 1.0, 1.0, 1.0, 1.0, 1.0, 1.0, 1.0, 1.0, 1.0, 1.0, 1.0, 1.0, 1.0, 1.0, 1.0, 1.0, 1.0, 1.0, 1.0, 1.0, 1.0, 1.0, 1.0, 1.0, 1.0, 1.0, 1.0, 1.0, 1.0, 1.0, 1.0, 1.0, 1.0, 1.0, 1.0, 1.0, 1.0, 1.0, 1.0, 1.0, 1.0, 1.0, 1.0, 1.0, 1.0, 1.0, 1.0, 1.0, 1.0, 1.0, 1.0, 1.0, 1.0, 1.0, 1.0, 1.0, 1.0, 1.0, 1.0, 1.0, 1.0, 1.0, 1.0, 1.0, 1.0, 1.0, 1.0, 1.0, 1.0, 1.0, 1.0, 1.0, 1.0, 1.0, 1.0, 1.0, 1.0, 1.0, 1.0, 1.0, 1.0, 1.0, 1.0, 1.0, 1.0, 1.0, 1.0, 1.0, 1.0, 1.0, 1.0, 1.0, 1.0, 1.0, 1.0, 1.0, 1.0, 1.0, 1.0, 1.0, 1.0, 1.0, 1.0, 1.0, 1.0, 1.0, 1.0, 1.0, 1.0, 1.0, 1.0, 1.0, 1.0, 1.0, 1.0, 1.0, 1.0, 1.0, 1.0, 1.0, 1.0, 1.0, 1.0, 1.0, 1.0, 1.0, 1.0, 1.0, 1.0, 1.0, 1.0, 1.0, 1.0, 1.0, 1.0, 1.0, 1.0, 1.0, 1.0, 1.0, 1.0, 1.0, 1.0, 1.0, 1.0, 1.0, 1.0, 1.0, 1.0, 1.0, 1.0, 1.0, 1.0, 1.0, 1.0, 1.0, 1.0, 1.0, 1.0, 1.0, 1.0, 1.0, 1.0, 1.0, 1.0, 1.0, 1.0, 1.0, 1.0, 1.0, 1.0, 1.0, 1.0, 1.0, 1.0, 1.0, 1.0, 1.0, 1.0, 1.0, 1.0, 1.0, 1.0, 1.0, 1.0, 1.0, 1.0, 1.0, 1.0, 1.0, 1.0, 1.0, 1.0, 1.0, 1.0, 1.0, 1.0, 1.0, 1.0, 1.0, 1.0, 1.0, 1.0, 1.0, 1.0, 1.0, 1.0, 1.0, 1.0, 1.0, 1.0, 1.0, 1.0, 1.0, 1.0, 1.0, 1.0, 1.0, 1.0, 1.0, 1.0, 1.0, 1.0, 1.0, 1.0, 1.0, 1.0, 1.0, 1.0, 1.0, 1.0, 1.0, 1.0, 1.0, 1.0, 1.0, 1.0, 1.0, 1.0, 1.0, 1.0, 1.0, 1.0, 1.0, 1.0, 1.0, 1.0, 1.0, 1.0, 1.0, 1.0, 1.0, 1.0, 1.0, 1.0, 1.0, 1.0, 1.0, 1.0, 1.0, 1.0, 1.0, 1.0, 1.0, 1.0, 1.0, 1.0, 1.0, 1.0, 1.0, 1.0, 1.0, 1.0, 1.0, 1.0, 1.0, 1.0, 1.0, 1.0, 1.0, 1.0, 1.0, 1.0, 1.0, 1.0, 1.0, 1.0, 1.0, 1.0, 1.0, 1.0, 1.0, 1.0, 1.0, 1.0, 1.0, 1.0, 1.0, 1.0, 1.0, 1.0, 1.0, 1.0, 1.0, 1.0, 1.0, 1.0, 1.0, 1.0, 1.0, 1.0, 1.0, 1.0, 1.0, 1.0, 1.0, 1.0, 1.0, 1.0, 1.0, 1.0, 1.0, 1.0, 1.0, 1.0, 1.0, 1.0, 1.0, 1.0, 1.0, 1.0, 1.0, 1.0, 1.0, 1.0, 1.0, 1.0, 1.0, 1.0, 1.0, 1.0, 1.0, 1.0, 1.0, 1.0, 1.0, 1.0, 1.0, 1.0, 1.0, 1.0, 1.0, 1.0, 1.0, 1.0, 1.0, 1.0, 1.0, 1.0, 1.0, 1.0, 1.0, 1.0, 1.0, 1.0, 1.0, 1.0, 1.0, 1.0, 1.0, 1.0, 1.0, 1.0, 1.0, 1.0, 1.0, 1.0, 1.0, 1.0, 1.0, 1.0, 1.0, 1.0, 1.0, 1.0, 1.0, 1.0, 1.0, 1.0, 1.0, 1.0, 1.0, 1.0, 1.0, 1.0, 1.0, 1.0, 1.0, 1.0, 1.0, 1.0, 1.0, 1.0, 1.0, 1.0, 1.0, 1.0, 1.0, 1.0, 1.0, 1.0, 1.0, 1.0, 1.0, 1.0, 1.0, 1.0, 1.0, 1.0, 1.0, 1.0, 1.0, 1.0, 1.0, 1.0, 1.0, 1.0, 1.0, 1.0, 1.0, 1.0, 1.0, 1.0, 1.0, 1.0, 1.0, 1.0, 1.0, 1.0, 1.0, 1.0, 1.0, 1.0, 1.0, 1.0, 1.0, 1.0, 1.0, 1.0, 1.0, 1.0, 1.0, 1.0, 1.0, 1.0, 1.0, 1.0, 1.0, 1.0, 1.0, 1.0, 1.0, 1.0, 1.0, 1.0, 1.0, 1.0, 1.0, 1.0, 1.0, 1.0, 1.0, 1.0, 1.0, 1.0, 1.0, 1.0, 1.0, 1.0, 1.0, 1.0, 1.0, 1.0, 1.0, 1.0, 1.0, 1.0, 1.0, 1.0, 1.0, 1.0, 1.0, 1.0, 1.0, 1.0, 1.0, 1.0, 1.0, 1.0, 1.0, 1.0, 1.0, 1.0, 1.0, 1.0, 1.0, 1.0, 1.0, 1.0, 1.0, 1.0, 1.0, 1.0, 1.0, 1.0, 1.0, 1.0, 1.0, 1.0, 1.0, 1.0, 1.0, 1.0, 1.0, 1.0, 1.0, 1.0, 1.0, 1.0, 1.0, 1.0, 1.0, 1.0, 1.0, 1.0, 1.0, 1.0, 1.0])
me_icosphere_004.materials.append(mat_material)
me_icosphere_004.use_remesh_preserve_volume = False
me_icosphere_004.use_remesh_preserve_attributes = False
me_icosphere_004.use_mirror_vertex_groups = False
me_icosphere_004.update()

# ---- objects
ob_sun = bpy.data.objects.new('Sun', light_sun)
ob_camera = bpy.data.objects.new('Camera', cam_camera)
ob_icosphere_003 = bpy.data.objects.new('Icosphere.003', me_icosphere_003)
ob_icosphere_001 = bpy.data.objects.new('Icosphere.001', me_icosphere_004)

# ---- transforms, parenting, visibility, modifiers, constraints
ob_sun.location = (-3.95, -8.616, 1.013)
ob_sun.rotation_euler = (5.848, -1.261, -1.336)
ob_sun.lineart.crease_threshold = 0.0
ob_camera.location = (7.481, -6.508, 5.344)
ob_camera.rotation_euler = (1.109, 0.0, 0.8149)
ob_camera.lock_rotations_4d = False
ob_camera.empty_display_type = 'ARROWS'
ob_camera.color = (0.0, 0.0, 0.0, 0.0)
ob_camera.display_type = 'WIRE'
ob_camera.lineart.crease_threshold = 0.0
ob_icosphere_003.location = (-1.852, 2.871, 0.001573)
ob_icosphere_003.rotation_euler = (2.45, 2.46, 4.891)
ob_icosphere_003.lineart.crease_threshold = 0.0
_m = ob_icosphere_003.modifiers.new('Subsurf', 'SUBSURF')
_m.uv_smooth = 'PRESERVE_CORNERS'
_m.quality = 2
_m.levels = 2
_m.show_only_control_edges = False
ob_icosphere_001.location = (4.105, 5.07, 0.001573)
ob_icosphere_001.lineart.crease_threshold = 0.0
_m = ob_icosphere_001.modifiers.new('Multires', 'MULTIRES')
_m.uv_smooth = 'PRESERVE_CORNERS'
_m.quality = 3
_m.levels = 2
_m.sculpt_levels = 2
_m.render_levels = 2
_m.show_only_control_edges = False

# ---- collection membership
col_collection_1.objects.link(ob_sun)
col_collection_1.objects.link(ob_camera)
col_collection_1.objects.link(ob_icosphere_003)
col_collection_1.objects.link(ob_icosphere_001)

# ---- scene / render settings (as saved in the file)
scene.camera = ob_camera
scene.frame_start = 1; scene.frame_end = 250; scene.frame_set(2)
scene.render.engine = 'CYCLES'
scene.render.resolution_percentage = 50
scene.render.dither_intensity = 0.0
scene.cycles.use_denoising = False
scene.cycles.samples = 128
scene.cycles.sampling_pattern = 'TABULATED_SOBOL'
scene.cycles.light_sampling_threshold = 0.0
scene.cycles.use_adaptive_sampling = False
scene.cycles.use_light_tree = False
scene.cycles.blur_glossy = 0.0
scene.cycles.sample_clamp_indirect = 0.0
scene.view_settings.view_transform = 'Standard'
bpy.context.view_layer.update()
